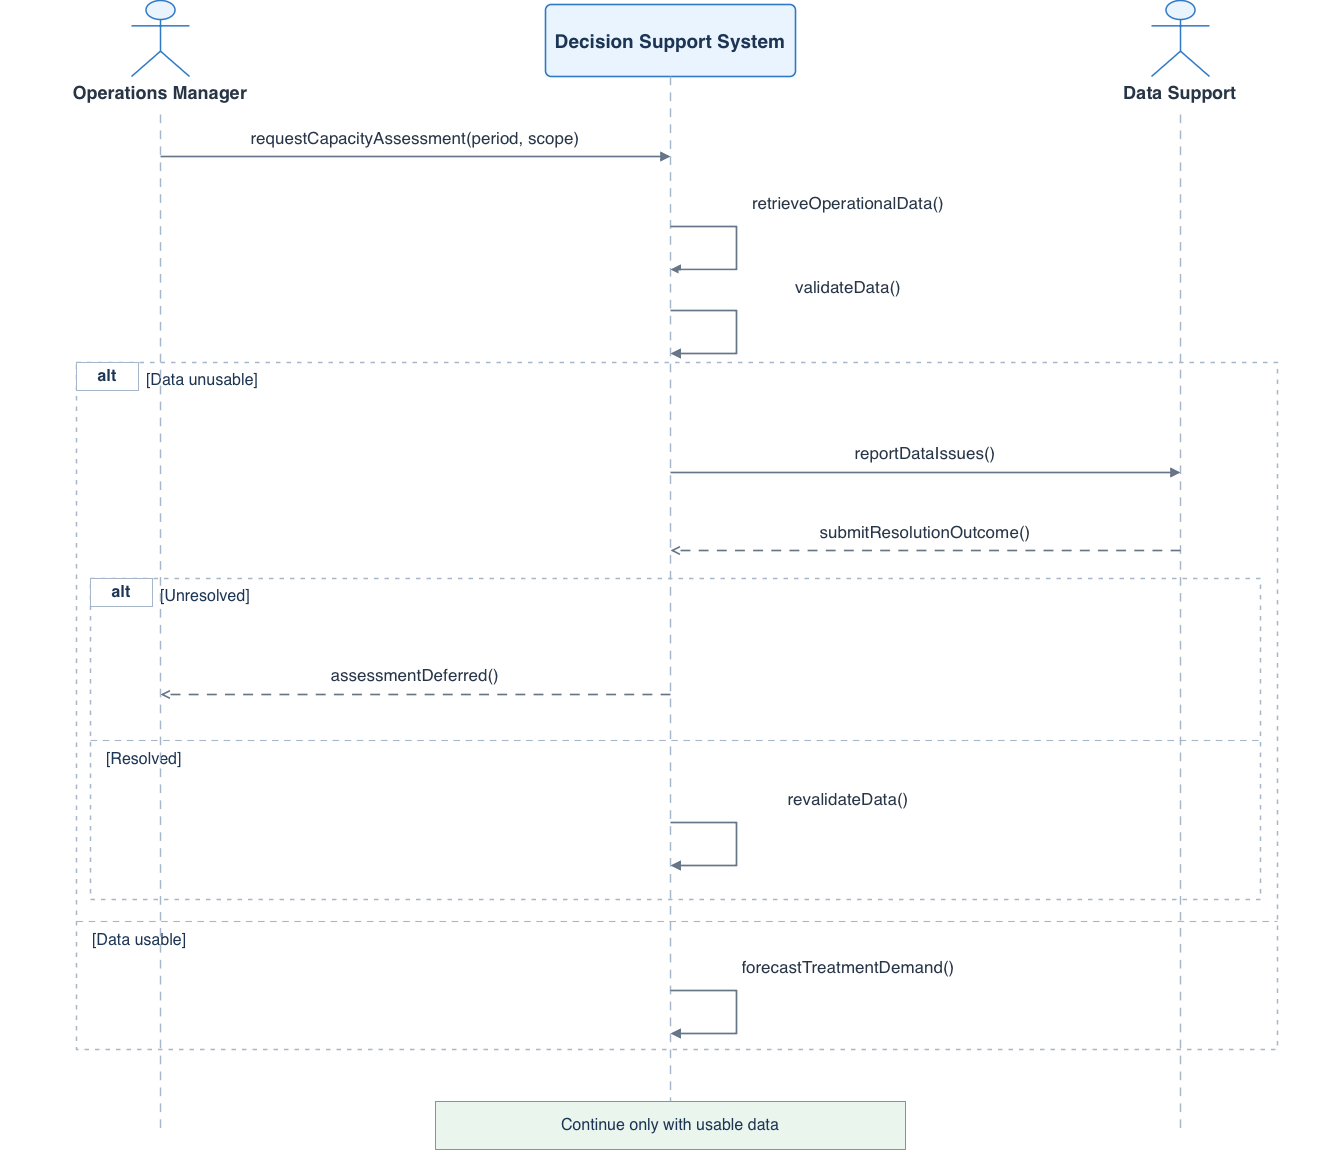

The diagram above was exported from draw.io. Its source (the exported page's mxGraphModel, read from the mxfile embedded in the PNG):
<mxGraphModel dx="1607" dy="1205" grid="0" gridSize="10" guides="1" tooltips="1" connect="1" arrows="1" fold="1" page="1" pageScale="1" pageWidth="1420" pageHeight="1260" math="0" shadow="0">
  <root>
    <mxCell id="0" />
    <mxCell id="1" parent="0" />
    <mxCell id="2" parent="1" style="rounded=0;html=1;fillColor=none;strokeColor=#A6B7CA;strokeWidth=1.5;dashed=1;dashPattern=3 4;" value="" vertex="1">
      <mxGeometry height="687" width="1201" x="111" y="402" as="geometry" />
    </mxCell>
    <mxCell id="3" parent="1" style="rounded=0;html=1;whiteSpace=wrap;align=center;verticalAlign=middle;fillColor=#FFFFFF;strokeColor=#A6B7CA;strokeWidth=1;labelBackgroundColor=#FFFFFF;fontColor=#1D3554;fontSize=16;fontStyle=1;" value="alt" vertex="1">
      <mxGeometry height="28" width="62" x="111" y="402" as="geometry" />
    </mxCell>
    <mxCell id="4" parent="1" style="text;html=1;whiteSpace=wrap;overflow=hidden;align=left;verticalAlign=middle;strokeColor=none;fillColor=none;fontSize=16;fontColor=#1D3554;fontStyle=0;spacing=0;" value="[Data unusable]" vertex="1">
      <mxGeometry height="29" width="460" x="181" y="405" as="geometry" />
    </mxCell>
    <mxCell id="5" edge="1" parent="1" style="endArrow=block;endFill=1;startArrow=none;strokeColor=#667588;strokeWidth=1.7;html=1;rounded=0;endArrow=none;dashed=1;dashPattern=6 5;strokeColor=#A6B7CA;strokeWidth=1.1;" value="">
      <mxGeometry relative="1" as="geometry">
        <mxPoint x="111" y="961" as="sourcePoint" />
        <mxPoint x="1312" y="961" as="targetPoint" />
      </mxGeometry>
    </mxCell>
    <mxCell id="6" parent="1" style="text;html=1;whiteSpace=wrap;overflow=hidden;align=left;verticalAlign=middle;strokeColor=none;fillColor=none;fontSize=16;fontColor=#1D3554;fontStyle=0;spacing=0;" value="[Data usable]" vertex="1">
      <mxGeometry height="28" width="540" x="127" y="966" as="geometry" />
    </mxCell>
    <mxCell id="7" parent="1" style="rounded=0;html=1;fillColor=none;strokeColor=#A6B7CA;strokeWidth=1.5;dashed=1;dashPattern=3 4;" value="" vertex="1">
      <mxGeometry height="321" width="1170" x="125" y="618" as="geometry" />
    </mxCell>
    <mxCell id="8" parent="1" style="rounded=0;html=1;whiteSpace=wrap;align=center;verticalAlign=middle;fillColor=#FFFFFF;strokeColor=#A6B7CA;strokeWidth=1;labelBackgroundColor=#FFFFFF;fontColor=#1D3554;fontSize=16;fontStyle=1;" value="alt" vertex="1">
      <mxGeometry height="28" width="62" x="125" y="618" as="geometry" />
    </mxCell>
    <mxCell id="9" parent="1" style="text;html=1;whiteSpace=wrap;overflow=hidden;align=left;verticalAlign=middle;strokeColor=none;fillColor=none;fontSize=16;fontColor=#1D3554;fontStyle=0;spacing=0;" value="[Unresolved]" vertex="1">
      <mxGeometry height="29" width="460" x="195" y="621" as="geometry" />
    </mxCell>
    <mxCell id="10" edge="1" parent="1" style="endArrow=block;endFill=1;startArrow=none;strokeColor=#667588;strokeWidth=1.7;html=1;rounded=0;endArrow=none;dashed=1;dashPattern=6 5;strokeColor=#A6B7CA;strokeWidth=1.1;" value="">
      <mxGeometry relative="1" as="geometry">
        <mxPoint x="125" y="780" as="sourcePoint" />
        <mxPoint x="1295" y="780" as="targetPoint" />
      </mxGeometry>
    </mxCell>
    <mxCell id="11" parent="1" style="text;html=1;whiteSpace=wrap;overflow=hidden;align=left;verticalAlign=middle;strokeColor=none;fillColor=none;fontSize=16;fontColor=#1D3554;fontStyle=0;spacing=0;" value="[Resolved]" vertex="1">
      <mxGeometry height="28" width="540" x="141" y="785" as="geometry" />
    </mxCell>
    <mxCell id="12" parent="1" style="shape=umlActor;html=1;strokeColor=#2F79C7;fillColor=#EAF4FF;strokeWidth=1.5;" value="" vertex="1">
      <mxGeometry height="76" width="58" x="166" y="40" as="geometry" />
    </mxCell>
    <mxCell id="13" parent="1" style="text;html=1;whiteSpace=wrap;overflow=hidden;align=center;verticalAlign=middle;strokeColor=none;fillColor=none;fontSize=18;fontColor=#273546;fontStyle=1;spacing=0;" value="Operations Manager" vertex="1">
      <mxGeometry height="36" width="320" x="35" y="114" as="geometry" />
    </mxCell>
    <mxCell id="14" edge="1" parent="1" style="endArrow=block;endFill=1;startArrow=none;strokeColor=#667588;strokeWidth=1.7;html=1;rounded=0;endArrow=none;dashed=1;dashPattern=6 5;strokeColor=#A6B7CA;strokeWidth=1.45;" value="">
      <mxGeometry relative="1" as="geometry">
        <mxPoint x="195" y="154" as="sourcePoint" />
        <mxPoint x="195" y="1170" as="targetPoint" />
      </mxGeometry>
    </mxCell>
    <mxCell id="15" parent="1" style="rounded=1;arcSize=8;whiteSpace=wrap;html=1;align=center;verticalAlign=middle;fillColor=#EAF4FF;strokeColor=#2F79C7;strokeWidth=1.6;fontColor=#1D3554;fontSize=19;fontStyle=1;" value="Decision Support System" vertex="1">
      <mxGeometry height="72" width="250" x="580" y="44" as="geometry" />
    </mxCell>
    <mxCell id="16" edge="1" parent="1" style="endArrow=block;endFill=1;startArrow=none;strokeColor=#667588;strokeWidth=1.7;html=1;rounded=0;endArrow=none;dashed=1;dashPattern=6 5;strokeColor=#A6B7CA;strokeWidth=1.45;" value="">
      <mxGeometry relative="1" as="geometry">
        <mxPoint x="705" y="116" as="sourcePoint" />
        <mxPoint x="705" y="1170" as="targetPoint" />
      </mxGeometry>
    </mxCell>
    <mxCell id="17" parent="1" style="shape=umlActor;html=1;strokeColor=#2F79C7;fillColor=#EAF4FF;strokeWidth=1.5;" value="" vertex="1">
      <mxGeometry height="76" width="58" x="1186" y="40" as="geometry" />
    </mxCell>
    <mxCell id="18" parent="1" style="text;html=1;whiteSpace=wrap;overflow=hidden;align=center;verticalAlign=middle;strokeColor=none;fillColor=none;fontSize=18;fontColor=#273546;fontStyle=1;spacing=0;" value="Data Support" vertex="1">
      <mxGeometry height="36" width="320" x="1055" y="114" as="geometry" />
    </mxCell>
    <mxCell id="19" edge="1" parent="1" style="endArrow=block;endFill=1;startArrow=none;strokeColor=#667588;strokeWidth=1.7;html=1;rounded=0;endArrow=none;dashed=1;dashPattern=6 5;strokeColor=#A6B7CA;strokeWidth=1.45;" value="">
      <mxGeometry relative="1" as="geometry">
        <mxPoint x="1215" y="154" as="sourcePoint" />
        <mxPoint x="1215" y="1170" as="targetPoint" />
      </mxGeometry>
    </mxCell>
    <mxCell id="20" edge="1" parent="1" style="endArrow=block;endFill=1;startArrow=none;strokeColor=#667588;strokeWidth=1.7;html=1;rounded=0;endArrow=block;endFill=1;strokeColor=#667588;strokeWidth=1.65;" value="">
      <mxGeometry relative="1" as="geometry">
        <mxPoint x="195" y="196" as="sourcePoint" />
        <mxPoint x="705" y="196" as="targetPoint" />
      </mxGeometry>
    </mxCell>
    <mxCell id="21" parent="1" style="text;html=1;whiteSpace=wrap;overflow=hidden;align=center;verticalAlign=middle;strokeColor=none;fillColor=#FFFFFF;fontSize=17;fontColor=#273546;fontStyle=0;spacing=0;" value="requestCapacityAssessment(period, scope)" vertex="1">
      <mxGeometry height="31" width="400" x="250" y="161" as="geometry" />
    </mxCell>
    <mxCell id="22" edge="1" parent="1" style="endArrow=block;endFill=1;startArrow=none;strokeColor=#667588;strokeWidth=1.7;html=1;rounded=0;endArrow=block;endFill=1;edgeStyle=none;orthogonal=1;strokeColor=#667588;" value="">
      <mxGeometry relative="1" as="geometry">
        <Array as="points">
          <mxPoint x="771" y="266" />
          <mxPoint x="771" y="309" />
        </Array>
        <mxPoint x="705" y="266" as="sourcePoint" />
        <mxPoint x="705" y="309" as="targetPoint" />
      </mxGeometry>
    </mxCell>
    <mxCell id="23" parent="1" style="text;html=1;whiteSpace=wrap;overflow=hidden;align=center;verticalAlign=middle;strokeColor=none;fillColor=#FFFFFF;fontSize=17;fontColor=#273546;fontStyle=0;spacing=0;" value="retrieveOperationalData()" vertex="1">
      <mxGeometry height="32" width="340" x="713" y="226" as="geometry" />
    </mxCell>
    <mxCell id="24" edge="1" parent="1" style="endArrow=block;endFill=1;startArrow=none;strokeColor=#667588;strokeWidth=1.7;html=1;rounded=0;endArrow=block;endFill=1;edgeStyle=none;orthogonal=1;strokeColor=#667588;" value="">
      <mxGeometry relative="1" as="geometry">
        <Array as="points">
          <mxPoint x="771" y="350" />
          <mxPoint x="771" y="393" />
        </Array>
        <mxPoint x="705" y="350" as="sourcePoint" />
        <mxPoint x="705" y="393" as="targetPoint" />
      </mxGeometry>
    </mxCell>
    <mxCell id="25" parent="1" style="text;html=1;whiteSpace=wrap;overflow=hidden;align=center;verticalAlign=middle;strokeColor=none;fillColor=#FFFFFF;fontSize=17;fontColor=#273546;fontStyle=0;spacing=0;" value="validateData()" vertex="1">
      <mxGeometry height="32" width="340" x="713" y="310" as="geometry" />
    </mxCell>
    <mxCell id="26" edge="1" parent="1" style="endArrow=block;endFill=1;startArrow=none;strokeColor=#667588;strokeWidth=1.7;html=1;rounded=0;endArrow=block;endFill=1;strokeColor=#667588;strokeWidth=1.65;" value="">
      <mxGeometry relative="1" as="geometry">
        <mxPoint x="705" y="512" as="sourcePoint" />
        <mxPoint x="1215" y="512" as="targetPoint" />
      </mxGeometry>
    </mxCell>
    <mxCell id="27" parent="1" style="text;html=1;whiteSpace=wrap;overflow=hidden;align=center;verticalAlign=middle;strokeColor=none;fillColor=#FFFFFF;fontSize=17;fontColor=#273546;fontStyle=0;spacing=0;" value="reportDataIssues()" vertex="1">
      <mxGeometry height="31" width="230" x="845" y="477" as="geometry" />
    </mxCell>
    <mxCell id="28" edge="1" parent="1" style="endArrow=block;endFill=1;startArrow=none;strokeColor=#667588;strokeWidth=1.7;html=1;rounded=0;dashed=1;dashPattern=6 5;endArrow=open;endFill=0;strokeColor=#667588;strokeWidth=1.65;" value="">
      <mxGeometry relative="1" as="geometry">
        <mxPoint x="1215" y="590" as="sourcePoint" />
        <mxPoint x="705" y="590" as="targetPoint" />
      </mxGeometry>
    </mxCell>
    <mxCell id="29" parent="1" style="text;html=1;whiteSpace=wrap;overflow=hidden;align=center;verticalAlign=middle;strokeColor=none;fillColor=#FFFFFF;fontSize=17;fontColor=#273546;fontStyle=0;spacing=0;" value="submitResolutionOutcome()" vertex="1">
      <mxGeometry height="31" width="250" x="835" y="555" as="geometry" />
    </mxCell>
    <mxCell id="30" edge="1" parent="1" style="endArrow=block;endFill=1;startArrow=none;strokeColor=#667588;strokeWidth=1.7;html=1;rounded=0;dashed=1;dashPattern=6 5;endArrow=open;endFill=0;strokeColor=#667588;strokeWidth=1.65;" value="">
      <mxGeometry relative="1" as="geometry">
        <mxPoint x="705" y="734" as="sourcePoint" />
        <mxPoint x="195" y="734" as="targetPoint" />
      </mxGeometry>
    </mxCell>
    <mxCell id="31" parent="1" style="text;html=1;whiteSpace=wrap;overflow=hidden;align=center;verticalAlign=middle;strokeColor=none;fillColor=#FFFFFF;fontSize=17;fontColor=#273546;fontStyle=0;spacing=0;" value="assessmentDeferred()" vertex="1">
      <mxGeometry height="31" width="230" x="335" y="699" as="geometry" />
    </mxCell>
    <mxCell id="32" edge="1" parent="1" style="endArrow=block;endFill=1;startArrow=none;strokeColor=#667588;strokeWidth=1.7;html=1;rounded=0;endArrow=block;endFill=1;edgeStyle=none;orthogonal=1;strokeColor=#667588;" value="">
      <mxGeometry relative="1" as="geometry">
        <Array as="points">
          <mxPoint x="771" y="862" />
          <mxPoint x="771" y="905" />
        </Array>
        <mxPoint x="705" y="862" as="sourcePoint" />
        <mxPoint x="705" y="905" as="targetPoint" />
      </mxGeometry>
    </mxCell>
    <mxCell id="33" parent="1" style="text;html=1;whiteSpace=wrap;overflow=hidden;align=center;verticalAlign=middle;strokeColor=none;fillColor=#FFFFFF;fontSize=17;fontColor=#273546;fontStyle=0;spacing=0;" value="revalidateData()" vertex="1">
      <mxGeometry height="32" width="340" x="713" y="822" as="geometry" />
    </mxCell>
    <mxCell id="34" edge="1" parent="1" style="endArrow=block;endFill=1;startArrow=none;strokeColor=#667588;strokeWidth=1.7;html=1;rounded=0;endArrow=block;endFill=1;edgeStyle=none;orthogonal=1;strokeColor=#667588;" value="">
      <mxGeometry relative="1" as="geometry">
        <Array as="points">
          <mxPoint x="771" y="1030" />
          <mxPoint x="771" y="1073" />
        </Array>
        <mxPoint x="705" y="1030" as="sourcePoint" />
        <mxPoint x="705" y="1073" as="targetPoint" />
      </mxGeometry>
    </mxCell>
    <mxCell id="35" parent="1" style="text;html=1;whiteSpace=wrap;overflow=hidden;align=center;verticalAlign=middle;strokeColor=none;fillColor=#FFFFFF;fontSize=17;fontColor=#273546;fontStyle=0;spacing=0;" value="forecastTreatmentDemand()" vertex="1">
      <mxGeometry height="32" width="340" x="713" y="990" as="geometry" />
    </mxCell>
    <mxCell id="36" parent="1" style="rounded=0;whiteSpace=wrap;html=1;fillColor=#EAF5EE;strokeColor=#68A980;fontColor=#1D3554;fontSize=16;align=center;verticalAlign=middle;" value="Continue only with usable data" vertex="1">
      <mxGeometry height="48" width="470" x="470" y="1141" as="geometry" />
    </mxCell>
  </root>
</mxGraphModel>